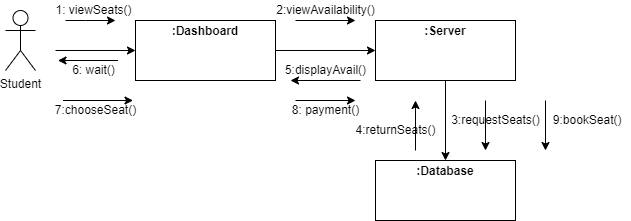

The diagram above was exported from draw.io. Its source (the exported page's mxGraphModel, read from the mxfile embedded in the PNG):
<mxGraphModel dx="868" dy="450" grid="1" gridSize="10" guides="1" tooltips="1" connect="1" arrows="1" fold="1" page="1" pageScale="1" pageWidth="850" pageHeight="1100" math="0" shadow="0">
  <root>
    <mxCell id="0" />
    <mxCell id="1" parent="0" />
    <mxCell id="VJLXmWvA30XrLGy6O9Qn-1" value="Student" style="shape=umlActor;verticalLabelPosition=bottom;verticalAlign=top;html=1;outlineConnect=0;" vertex="1" parent="1">
      <mxGeometry x="110" y="90" width="30" height="60" as="geometry" />
    </mxCell>
    <mxCell id="VJLXmWvA30XrLGy6O9Qn-6" value="&lt;p style=&quot;margin:0px;margin-top:4px;text-align:center;&quot;&gt;&lt;b&gt;:Dashboard&lt;/b&gt;&lt;/p&gt;" style="verticalAlign=top;align=left;overflow=fill;fontSize=12;fontFamily=Helvetica;html=1;" vertex="1" parent="1">
      <mxGeometry x="240" y="100" width="140" height="60" as="geometry" />
    </mxCell>
    <mxCell id="VJLXmWvA30XrLGy6O9Qn-8" value="" style="endArrow=classic;html=1;rounded=0;entryX=0;entryY=0.5;entryDx=0;entryDy=0;" edge="1" parent="1" target="VJLXmWvA30XrLGy6O9Qn-6">
      <mxGeometry width="50" height="50" relative="1" as="geometry">
        <mxPoint x="160" y="130" as="sourcePoint" />
        <mxPoint x="210" y="80" as="targetPoint" />
      </mxGeometry>
    </mxCell>
    <mxCell id="VJLXmWvA30XrLGy6O9Qn-9" value="" style="endArrow=classic;html=1;rounded=0;" edge="1" parent="1">
      <mxGeometry width="50" height="50" relative="1" as="geometry">
        <mxPoint x="170" y="100" as="sourcePoint" />
        <mxPoint x="220" y="100" as="targetPoint" />
        <Array as="points">
          <mxPoint x="190" y="100" />
        </Array>
      </mxGeometry>
    </mxCell>
    <mxCell id="VJLXmWvA30XrLGy6O9Qn-10" value="1: viewSeats()" style="text;html=1;align=center;verticalAlign=middle;resizable=0;points=[];autosize=1;strokeColor=none;fillColor=none;" vertex="1" parent="1">
      <mxGeometry x="152.5" y="80" width="90" height="20" as="geometry" />
    </mxCell>
    <mxCell id="VJLXmWvA30XrLGy6O9Qn-11" value="&lt;p style=&quot;margin:0px;margin-top:4px;text-align:center;&quot;&gt;&lt;br&gt;&lt;b&gt;:Database&lt;/b&gt;&lt;/p&gt;" style="verticalAlign=top;align=left;overflow=fill;fontSize=12;fontFamily=Helvetica;html=1;" vertex="1" parent="1">
      <mxGeometry x="480" y="100" width="140" height="60" as="geometry" />
    </mxCell>
    <mxCell id="VJLXmWvA30XrLGy6O9Qn-12" value="" style="endArrow=classic;html=1;rounded=0;exitX=1;exitY=0.5;exitDx=0;exitDy=0;entryX=0;entryY=0.5;entryDx=0;entryDy=0;" edge="1" parent="1" source="VJLXmWvA30XrLGy6O9Qn-6" target="VJLXmWvA30XrLGy6O9Qn-11">
      <mxGeometry width="50" height="50" relative="1" as="geometry">
        <mxPoint x="400" y="170" as="sourcePoint" />
        <mxPoint x="450" y="120" as="targetPoint" />
      </mxGeometry>
    </mxCell>
    <mxCell id="VJLXmWvA30XrLGy6O9Qn-13" value="" style="endArrow=classic;html=1;rounded=0;" edge="1" parent="1">
      <mxGeometry width="50" height="50" relative="1" as="geometry">
        <mxPoint x="400" y="100" as="sourcePoint" />
        <mxPoint x="460" y="100" as="targetPoint" />
      </mxGeometry>
    </mxCell>
    <mxCell id="VJLXmWvA30XrLGy6O9Qn-14" value="2:viewAvailability()" style="text;html=1;align=center;verticalAlign=middle;resizable=0;points=[];autosize=1;strokeColor=none;fillColor=none;" vertex="1" parent="1">
      <mxGeometry x="375" y="80" width="110" height="20" as="geometry" />
    </mxCell>
    <mxCell id="VJLXmWvA30XrLGy6O9Qn-15" value="" style="endArrow=classic;html=1;rounded=0;" edge="1" parent="1">
      <mxGeometry width="50" height="50" relative="1" as="geometry">
        <mxPoint x="465" y="160" as="sourcePoint" />
        <mxPoint x="395" y="160" as="targetPoint" />
      </mxGeometry>
    </mxCell>
    <mxCell id="VJLXmWvA30XrLGy6O9Qn-16" value="5:displayAvail()" style="text;html=1;align=center;verticalAlign=middle;resizable=0;points=[];autosize=1;strokeColor=none;fillColor=none;" vertex="1" parent="1">
      <mxGeometry x="380" y="140" width="100" height="20" as="geometry" />
    </mxCell>
    <mxCell id="VJLXmWvA30XrLGy6O9Qn-17" value="&lt;p style=&quot;margin:0px;margin-top:4px;text-align:center;&quot;&gt;&lt;b&gt;:Database&lt;/b&gt;&lt;/p&gt;" style="verticalAlign=top;align=left;overflow=fill;fontSize=12;fontFamily=Helvetica;html=1;" vertex="1" parent="1">
      <mxGeometry x="480" y="240" width="140" height="60" as="geometry" />
    </mxCell>
    <mxCell id="VJLXmWvA30XrLGy6O9Qn-21" value="&lt;p style=&quot;margin:0px;margin-top:4px;text-align:center;&quot;&gt;&lt;b&gt;:Server&lt;/b&gt;&lt;/p&gt;" style="verticalAlign=top;align=left;overflow=fill;fontSize=12;fontFamily=Helvetica;html=1;" vertex="1" parent="1">
      <mxGeometry x="480" y="100" width="140" height="60" as="geometry" />
    </mxCell>
    <mxCell id="VJLXmWvA30XrLGy6O9Qn-23" value="" style="endArrow=classic;html=1;rounded=0;entryX=0.5;entryY=0;entryDx=0;entryDy=0;exitX=0.5;exitY=1;exitDx=0;exitDy=0;" edge="1" parent="1" source="VJLXmWvA30XrLGy6O9Qn-21" target="VJLXmWvA30XrLGy6O9Qn-17">
      <mxGeometry width="50" height="50" relative="1" as="geometry">
        <mxPoint x="309.5" y="160" as="sourcePoint" />
        <mxPoint x="309.5" y="230" as="targetPoint" />
      </mxGeometry>
    </mxCell>
    <mxCell id="VJLXmWvA30XrLGy6O9Qn-24" value="" style="endArrow=classic;html=1;rounded=0;" edge="1" parent="1">
      <mxGeometry width="50" height="50" relative="1" as="geometry">
        <mxPoint x="590" y="180" as="sourcePoint" />
        <mxPoint x="590" y="230" as="targetPoint" />
      </mxGeometry>
    </mxCell>
    <mxCell id="VJLXmWvA30XrLGy6O9Qn-25" value="3:requestSeats()" style="text;html=1;align=center;verticalAlign=middle;resizable=0;points=[];autosize=1;strokeColor=none;fillColor=none;" vertex="1" parent="1">
      <mxGeometry x="550" y="190" width="100" height="20" as="geometry" />
    </mxCell>
    <mxCell id="VJLXmWvA30XrLGy6O9Qn-26" value="" style="endArrow=classic;html=1;rounded=0;" edge="1" parent="1">
      <mxGeometry width="50" height="50" relative="1" as="geometry">
        <mxPoint x="222.5" y="140" as="sourcePoint" />
        <mxPoint x="162.5" y="140" as="targetPoint" />
      </mxGeometry>
    </mxCell>
    <mxCell id="VJLXmWvA30XrLGy6O9Qn-27" value="6: wait()" style="text;html=1;align=center;verticalAlign=middle;resizable=0;points=[];autosize=1;strokeColor=none;fillColor=none;" vertex="1" parent="1">
      <mxGeometry x="167.5" y="140" width="60" height="20" as="geometry" />
    </mxCell>
    <mxCell id="VJLXmWvA30XrLGy6O9Qn-32" value="" style="endArrow=classic;html=1;rounded=0;" edge="1" parent="1">
      <mxGeometry width="50" height="50" relative="1" as="geometry">
        <mxPoint x="520" y="230" as="sourcePoint" />
        <mxPoint x="520" y="180" as="targetPoint" />
      </mxGeometry>
    </mxCell>
    <mxCell id="VJLXmWvA30XrLGy6O9Qn-33" value="4:returnSeats()" style="text;html=1;align=center;verticalAlign=middle;resizable=0;points=[];autosize=1;strokeColor=none;fillColor=none;" vertex="1" parent="1">
      <mxGeometry x="450" y="200" width="100" height="20" as="geometry" />
    </mxCell>
    <mxCell id="VJLXmWvA30XrLGy6O9Qn-36" value="" style="endArrow=classic;html=1;rounded=0;" edge="1" parent="1">
      <mxGeometry width="50" height="50" relative="1" as="geometry">
        <mxPoint x="167.5" y="180" as="sourcePoint" />
        <mxPoint x="237.5" y="180" as="targetPoint" />
      </mxGeometry>
    </mxCell>
    <mxCell id="VJLXmWvA30XrLGy6O9Qn-37" value="7:chooseSeat()" style="text;html=1;align=center;verticalAlign=middle;resizable=0;points=[];autosize=1;strokeColor=none;fillColor=none;" vertex="1" parent="1">
      <mxGeometry x="150" y="180" width="100" height="20" as="geometry" />
    </mxCell>
    <mxCell id="VJLXmWvA30XrLGy6O9Qn-39" value="" style="endArrow=classic;html=1;rounded=0;" edge="1" parent="1">
      <mxGeometry width="50" height="50" relative="1" as="geometry">
        <mxPoint x="400" y="180" as="sourcePoint" />
        <mxPoint x="460" y="180" as="targetPoint" />
      </mxGeometry>
    </mxCell>
    <mxCell id="VJLXmWvA30XrLGy6O9Qn-40" value="8: payment()" style="text;html=1;align=center;verticalAlign=middle;resizable=0;points=[];autosize=1;strokeColor=none;fillColor=none;" vertex="1" parent="1">
      <mxGeometry x="390" y="180" width="80" height="20" as="geometry" />
    </mxCell>
    <mxCell id="VJLXmWvA30XrLGy6O9Qn-41" value="" style="endArrow=classic;html=1;rounded=0;" edge="1" parent="1">
      <mxGeometry width="50" height="50" relative="1" as="geometry">
        <mxPoint x="650" y="180" as="sourcePoint" />
        <mxPoint x="650" y="230" as="targetPoint" />
      </mxGeometry>
    </mxCell>
    <mxCell id="VJLXmWvA30XrLGy6O9Qn-42" value="&amp;nbsp; &amp;nbsp; &amp;nbsp; &amp;nbsp; &amp;nbsp; &amp;nbsp; &amp;nbsp;9:bookSeat()" style="text;html=1;align=center;verticalAlign=middle;resizable=0;points=[];autosize=1;strokeColor=none;fillColor=none;" vertex="1" parent="1">
      <mxGeometry x="605" y="190" width="130" height="20" as="geometry" />
    </mxCell>
  </root>
</mxGraphModel>